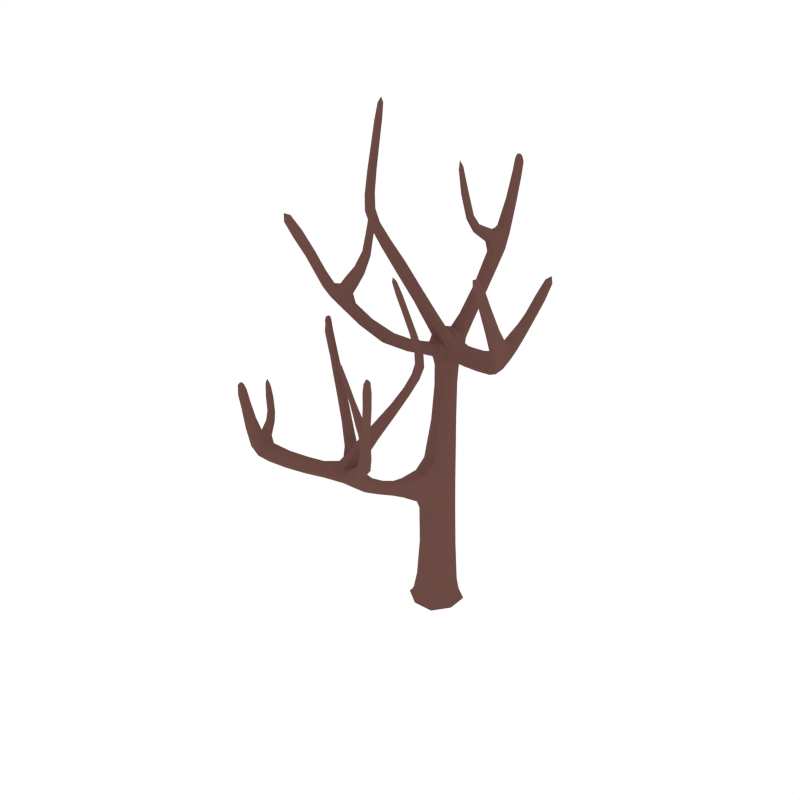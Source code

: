 # Source: CommonTree_Dead_2.blend  (saved by Blender 2.79.0; exported with 4.5.12 LTS)
import bpy
from mathutils import Matrix  # noqa: F401  (used for matrix-valued properties, if any)

bpy.ops.wm.read_factory_settings(use_empty=True)
scene = bpy.context.scene
scene.name = 'Scene'

# ---- collections
col_collection_1 = bpy.data.collections.new('Collection 1'); scene.collection.children.link(col_collection_1)

# ---- materials (node trees are filled in below, after node groups)
mat_wood = bpy.data.materials.new('Wood')
mat_wood.alpha_threshold = 0.0
mat_wood.diffuse_color = (0.1529, 0.07036, 0.05951, 1.0)
mat_wood.roughness = 0.5

# ---- material node trees

# ---- world
world_world = bpy.data.worlds.new('World'); scene.world = world_world
world_world.color = (1.0, 1.0, 1.0)
world_world.use_sun_shadow = False
world_world.sun_shadow_jitter_overblur = 0.0
world_world.cycles.sampling_method = 'NONE'
world_world.cycles.sample_map_resolution = 256

# ---- meshes
me_cube_107 = bpy.data.meshes.new('Cube.107')
me_cube_107.from_pydata([(0.02722, 0.0955, 0.3328), (-0.1035, 0.02625, 0.3314), (-0.03959, -0.1076, 0.3301), (0.09112, -0.03838, 0.3315), (-0.003759, -0.01082, -0.04503), (-0.04461, -0.02676, 1.15), (0.1266, -0.05362, -0.02036), (-0.04656, -0.1412, -0.02039), (-0.1342, 0.03197, -0.02017), (0.03903, 0.1196, -0.02013), (0.04641, 0.142, -0.05404), (-0.1566, 0.03935, -0.05404), (-0.05393, -0.1637, -0.05404), (0.1491, -0.06099, -0.05404), (0.04422, 0.04281, 1.513), (0.003434, 0.1248, 1.181), (0.03455, 0.02928, 1.167), (-0.07573, 0.06875, 1.164), (0.009963, 0.4599, 2.128), (-0.08286, 0.09361, 1.508), (-0.03975, 0.0001777, 1.492), (0.3426, -0.1631, 1.676), (-0.09918, 0.09169, 1.63), (-0.05432, -0.03462, 1.586), (-0.5178, 0.1189, 2.115), (-0.0535, 0.01523, 1.682), (-0.03577, 0.07401, 1.726), (-0.6309, 0.1296, 2.285), (-0.5382, 0.1075, 2.073), (-0.5167, 0.1639, 2.11), (-0.6016, 0.1976, 2.778), (-0.6718, 0.1202, 2.261), (-0.6401, 0.1766, 2.265), (-0.681, 0.1672, 2.24), (-0.5956, 0.1831, 2.905), (-0.634, 0.1945, 2.771), (-0.5944, 0.1626, 2.785), (-0.6269, 0.1595, 2.778), (-0.5371, 0.1525, 2.069), (-0.2579, 0.116, 1.812), (-0.2499, 0.1261, 1.883), (-0.2643, 0.06869, 1.823), (-0.2563, 0.07877, 1.893), (-0.6709, 0.1437, 2.486), (-0.6333, 0.1499, 2.507), (-0.6786, 0.1857, 2.469), (-0.641, 0.192, 2.49), (0.03728, 0.5868, 2.583), (0.07907, 0.4387, 2.128), (0.05273, 0.4717, 2.096), (0.0005936, 0.3111, 2.271), (0.057, 0.5908, 2.618), (0.05603, 0.563, 2.599), (0.06655, 0.6004, 2.57), (0.0853, 0.5766, 2.586), (0.004737, 0.2914, 1.921), (0.02041, 0.3372, 1.861), (0.05085, 0.3025, 1.89), (-0.0257, 0.3261, 1.891), (0.08796, 0.5131, 2.362), (0.06488, 0.542, 2.338), (0.05108, 0.5008, 2.386), (0.02801, 0.5297, 2.361), (-0.06942, 0.1789, 1.676), (0.05085, 0.1313, 1.676), (-0.000723, 0.1834, 1.647), (-0.01784, 0.1268, 1.706), (-0.3677, -0.508, 2.003), (-0.2377, -0.3552, 1.825), (-0.3068, -0.3075, 1.822), (-0.4475, -0.6372, 2.356), (-0.5127, -0.6771, 2.471), (-0.5019, -0.607, 2.355), (-0.4865, -0.6437, 2.338), (-0.4629, -0.6006, 2.372), (-0.09185, -0.1614, 1.66), (-0.1195, -0.1103, 1.685), (-0.1505, -0.1543, 1.631), (-0.1782, -0.1032, 1.656), (-0.2661, -0.3718, 2.126), (-0.2533, -0.3013, 1.838), (-0.3873, -0.512, 2.145), (-0.4171, -0.5652, 2.139), (-0.4293, -0.5235, 2.141), (-0.2428, -0.2899, 2.341), (-0.2911, -0.3614, 1.809), (-0.3218, -0.4951, 2.004), (-0.3791, -0.4613, 2.002), (-0.1105, 0.009822, 1.618), (0.01455, -0.05227, 1.621), (-0.04166, -0.007829, 1.653), (-0.08879, 0.04033, 0.7732), (0.06008, -0.01275, 0.7739), (0.0156, 0.1058, 0.7844), (0.009172, -0.5294, 0.9511), (-0.0171, 0.02682, 1.723), (0.4856, -0.2108, 1.809), (0.3664, -0.06796, 1.732), (0.3695, -0.1086, 1.666), (0.3396, -0.1224, 1.742), (0.6056, -0.4909, 2.251), (0.5447, -0.2023, 1.742), (0.5591, -0.006901, 1.893), (0.5092, -0.252, 1.746), (0.1332, -0.02302, 1.687), (0.1512, -0.01155, 1.618), (0.1568, 0.0341, 1.676), (0.1276, -0.06867, 1.629), (0.5844, -0.5297, 2.337), (0.5785, -0.4615, 2.278), (0.5803, -0.515, 2.245), (0.5532, -0.4856, 2.271), (0.5281, -0.3422, 2.019), (0.5612, -0.3808, 1.977), (0.5617, -0.3066, 2.024), (0.5948, -0.3453, 1.981), (0.6033, 0.06589, 2.051), (0.5185, 0.004033, 1.892), (0.5126, -0.03685, 1.93), (0.5532, -0.04779, 1.931), (0.6259, 0.08044, 2.187), (0.5984, 0.02815, 2.083), (0.5634, 0.03842, 2.082), (0.5682, 0.07617, 2.051), (0.5503, -0.1445, 1.872), (0.4961, -0.1322, 1.866), (0.5017, -0.08422, 1.809), (0.5559, -0.09657, 1.816), (-0.375, -0.5537, 2.143), (-0.2772, -0.3319, 2.105), (-0.3026, -0.384, 2.148), (-0.3137, -0.3442, 2.127), (-0.2336, -0.3054, 2.514), (-0.2359, -0.3178, 2.349), (-0.2664, -0.3015, 2.353), (-0.2595, -0.3295, 2.361), (-0.3517, -0.4078, 2.034), (-0.3386, -0.4564, 2.068), (-0.3057, -0.394, 2.001), (-0.2926, -0.4425, 2.035), (-0.03699, 0.1916, 2.456), (-0.01082, 0.273, 2.232), (0.01638, 0.2855, 2.251), (-0.02661, 0.2986, 2.251), (-0.04311, 0.1747, 2.649), (-0.01427, 0.2058, 2.466), (-0.04773, 0.2161, 2.466), (-0.02502, 0.2304, 2.476), (-0.006184, 0.3905, 2.19), (0.05115, 0.3733, 2.19), (0.01679, 0.3622, 2.156), (0.02818, 0.4017, 2.225), (-0.271, -0.5164, 1.532), (-0.2196, -1.024, 1.258), (0.02222, -0.7073, 1.195), (0.04486, -0.7955, 1.154), (0.1743, -0.5472, 1.641), (0.01132, -0.7731, 1.243), (-0.02993, -0.7426, 1.275), (0.2079, -0.5023, 1.78), (0.1986, -0.5468, 1.616), (0.1589, -0.5188, 1.634), (0.07316, -0.4751, 2.117), (0.241, -0.4935, 1.771), (0.2013, -0.4688, 1.763), (0.2343, -0.46, 1.754), (0.0503, -0.488, 2.207), (0.09556, -0.4655, 2.118), (0.07941, -0.5001, 2.124), (0.1018, -0.4905, 2.125), (0.1833, -0.5184, 1.609), (0.07531, -0.6384, 1.371), (0.05195, -0.6352, 1.426), (0.09262, -0.6661, 1.387), (0.06926, -0.6629, 1.442), (0.1897, -0.4815, 1.927), (0.1605, -0.4911, 1.935), (0.1831, -0.4517, 1.913), (0.1539, -0.4613, 1.921), (-0.418, -0.4503, 1.839), (-0.3064, -0.5544, 1.522), (-0.2955, -0.5236, 1.501), (-0.2411, -0.6099, 1.647), (-0.4381, -0.4551, 1.859), (-0.4243, -0.4723, 1.848), (-0.4383, -0.4518, 1.823), (-0.4445, -0.4739, 1.833), (-0.169, -0.6202, 1.396), (-0.1811, -0.5974, 1.343), (-0.1943, -0.6297, 1.363), (-0.1558, -0.588, 1.375), (-0.382, -0.5128, 1.68), (-0.373, -0.4858, 1.664), (-0.3594, -0.5079, 1.704), (-0.3505, -0.4809, 1.688), (-0.03327, -0.6667, 1.23), (-0.08997, -0.7367, 1.213), (-0.06848, -0.6882, 1.191), (-0.05476, -0.7153, 1.251), (0.3192, -1.0, 1.588), (0.2207, -0.9455, 1.42), (0.2472, -0.8909, 1.426), (0.3462, -1.059, 1.861), (0.3784, -1.062, 1.956), (0.3695, -1.02, 1.867), (0.3758, -1.049, 1.856), (0.3399, -1.03, 1.872), (0.09902, -0.8703, 1.247), (0.09265, -0.8293, 1.271), (0.1386, -0.845, 1.229), (0.1322, -0.804, 1.253), (0.1863, -0.9503, 1.646), (0.2091, -0.9061, 1.43), (0.3057, -0.9973, 1.692), (0.3437, -1.021, 1.696), (0.3363, -0.9897, 1.697), (0.103, -0.9088, 1.787), (0.2587, -0.9303, 1.416), (0.2863, -1.008, 1.58), (0.3103, -0.966, 1.585), (0.059, -0.7531, 1.192), (0.004308, -0.8338, 1.18), (0.01845, -0.7914, 1.218), (-0.02432, -0.7786, 1.273), (-0.3015, -1.083, 1.38), (-0.2613, -0.9659, 1.294), (-0.2529, -0.9978, 1.243), (-0.2281, -0.9921, 1.309), (-0.3053, -1.244, 1.739), (-0.3423, -1.104, 1.332), (-0.4117, -0.9595, 1.418), (-0.304, -1.126, 1.339), (-0.1051, -0.8651, 1.238), (-0.1164, -0.8597, 1.169), (-0.1358, -0.8372, 1.22), (-0.08569, -0.8876, 1.187), (-0.2809, -1.252, 1.804), (-0.2962, -1.213, 1.753), (-0.2813, -1.253, 1.736), (-0.2721, -1.222, 1.75), (-0.2941, -1.154, 1.55), (-0.3044, -1.195, 1.526), (-0.3271, -1.14, 1.55), (-0.3374, -1.181, 1.526), (-0.4647, -0.9035, 1.525), (-0.3877, -0.9407, 1.414), (-0.3722, -0.9607, 1.447), (-0.3962, -0.9796, 1.451), (-0.4859, -0.8827, 1.621), (-0.4508, -0.9228, 1.552), (-0.4303, -0.9059, 1.549), (-0.4443, -0.8866, 1.522), (-0.3652, -1.05, 1.42), (-0.3324, -1.027, 1.412), (-0.3494, -1.005, 1.365), (-0.3822, -1.028, 1.374), (0.3131, -1.028, 1.691), (0.1834, -0.9206, 1.63), (0.2088, -0.9455, 1.669), (0.2059, -0.9158, 1.653), (0.06981, -0.924, 1.909), (0.1068, -0.9292, 1.794), (0.1193, -0.908, 1.8), (0.1232, -0.9284, 1.807), (0.2689, -0.9419, 1.599), (0.2713, -0.978, 1.624), (0.242, -0.949, 1.566), (0.2443, -0.985, 1.592), (-0.2117, -0.6752, 1.793), (-0.2135, -0.6297, 1.624), (-0.2383, -0.6316, 1.632), (-0.2163, -0.608, 1.639), (-0.2387, -0.6861, 1.932), (-0.2325, -0.6743, 1.795), (-0.2155, -0.6558, 1.8), (-0.2363, -0.6549, 1.802), (-0.249, -0.5557, 1.584), (-0.2784, -0.5871, 1.576), (-0.2468, -0.5816, 1.558), (-0.2805, -0.5612, 1.602), (-0.04194, -0.7354, 1.075), (0.0189, -0.7142, 1.073), (-0.04102, -0.6765, 1.11), (0.01982, -0.6553, 1.108), (-0.09812, -0.1347, 0.797), (-0.03996, -0.1432, 0.8983), (-0.03634, -0.1729, 0.6936), (0.02182, -0.1814, 0.7949), (-0.03064, -0.5422, 0.9349), (0.002025, -0.4995, 0.9934), (-0.03779, -0.5123, 0.9772), (0.001114, 0.1362, 1.529), (0.01044, -0.332, 0.8577), (-0.03043, -0.3298, 0.805), (-0.02124, -0.3055, 0.9201), (-0.06212, -0.3034, 0.8674), (0.03421, 0.1049, -0.04728), (0.09241, 0.04601, 0.332), (0.02175, 0.09622, 0.6007), (-0.08078, 0.1415, -0.05404), (-0.1195, 0.02715, -0.04728), (-0.09465, 0.03025, 0.5962), (-0.156, -0.08784, -0.05404), (-0.04173, -0.1265, -0.04728), (-0.03863, -0.1173, 0.5749), (0.07326, -0.1631, -0.05404), (0.1119, -0.04879, -0.04728), (0.07578, -0.02769, 0.5967), (0.1261, 0.05491, -0.02023), (-0.05467, 0.09422, 0.3329), (-0.1037, -0.05787, 0.3299), (0.04119, -0.1066, 0.331), (0.1076, -0.04647, 0.08896), (-0.04148, -0.1226, 0.08855), (-0.1163, 0.0272, 0.08916), (0.03273, 0.1034, 0.08957), (-0.06945, 0.119, -0.02009), (-0.1337, -0.07649, -0.02029), (0.06196, -0.1408, -0.02043), (0.1485, 0.0662, -0.05404), (0.04421, 0.1354, -0.05007), (-0.15, 0.03716, -0.05008), (-0.05174, -0.157, -0.05014), (0.1424, -0.0588, -0.05013), (1.939e-05, 0.1302, 1.396), (-0.07318, 0.08263, 1.379), (-0.04104, -0.002412, 1.367), (0.03215, 0.04514, 1.383), (-0.07988, 0.007723, 1.153), (0.03423, -0.1016, 0.774), (0.03888, 0.09177, 1.178), (-0.04902, 0.102, 0.7817), (-0.0207, 0.08891, 1.701), (-0.1391, 0.09203, 1.693), (-0.04106, 0.01161, 1.657), (0.05431, 0.00931, 1.686), (0.08854, 0.07911, 1.666), (-0.05096, 0.1384, 1.523), (0.05597, -0.04395, 1.618), (-0.08298, 0.03613, 1.494), (-0.1296, 0.03538, 1.726), (-0.1135, 0.09419, 1.775), (-0.1108, 0.04485, 1.793), (-0.0305, 0.009189, 1.701), (-0.01747, 0.05335, 1.735), (-0.6919, 0.1789, 2.328), (-0.6835, 0.1331, 2.348), (-0.6515, 0.1867, 2.353), (-0.6431, 0.1409, 2.372), (-0.6475, 0.1132, 2.279), (-0.2513, 0.1056, 1.906), (-0.6882, 0.1413, 2.244), (-0.2522, 0.1322, 1.844), (-0.6148, 0.1938, 2.871), (-0.6094, 0.1686, 2.874), (-0.591, 0.1954, 2.872), (-0.5857, 0.1702, 2.876), (-0.5907, 0.1813, 2.783), (-0.6605, 0.1992, 2.476), (-0.6854, 0.1633, 2.472), (-0.6081, 0.152, 2.784), (-0.5277, 0.1014, 2.096), (-0.6269, 0.1554, 2.28), (-0.5433, 0.1276, 2.06), (-0.6612, 0.1837, 2.248), (-0.6335, 0.1565, 2.167), (-0.5981, 0.1671, 2.194), (-0.6265, 0.1101, 2.183), (-0.5911, 0.1207, 2.211), (-0.5128, 0.1447, 2.122), (-0.526, 0.1689, 2.089), (-0.2618, 0.06125, 1.86), (-0.2632, 0.09048, 1.8), (-0.4068, 0.143, 1.949), (-0.3995, 0.1544, 2.008), (-0.4148, 0.09833, 1.947), (-0.4075, 0.1097, 2.006), (-0.629, 0.1726, 2.503), (-0.6188, 0.2044, 2.772), (-0.6394, 0.1766, 2.773), (-0.6489, 0.1362, 2.501), (-0.6475, 0.1524, 2.641), (-0.6132, 0.1571, 2.655), (-0.6548, 0.1901, 2.629), (-0.6205, 0.1948, 2.643), (0.04297, 0.1001, 1.527), (-0.08383, 0.1399, 1.653), (0.0137, -0.001757, 1.498), (-0.1099, 0.0448, 1.615), (-0.04331, -0.01267, 1.554), (-0.09483, 0.0979, 1.581), (0.08062, 0.0235, 1.583), (0.00233, 0.1512, 1.606), (0.04083, 0.4492, 2.254), (0.08422, 0.4677, 2.209), (0.01742, 0.4878, 2.208), (0.05877, 0.4999, 2.179), (0.0232, 0.4746, 2.104), (-0.05948, 0.1508, 1.698), (0.06642, 0.4118, 2.159), (0.04355, 0.1575, 1.655), (0.05422, 0.5744, 2.619), (0.07537, 0.5851, 2.611), (0.04077, 0.592, 2.609), (0.06191, 0.6027, 2.6), (0.04651, 0.5998, 2.573), (0.03157, 0.5117, 2.379), (0.07405, 0.5001, 2.38), (0.08396, 0.5917, 2.575), (-0.01166, 0.341, 1.868), (0.003381, 0.4308, 2.159), (0.034, 0.2889, 1.913), (0.07816, 0.4575, 2.104), (0.02066, 0.3667, 2.077), (0.04165, 0.4273, 2.015), (0.0691, 0.3942, 2.047), (-0.0019, 0.416, 2.046), (0.03943, 0.5435, 2.343), (0.04005, 0.5714, 2.594), (0.07464, 0.5641, 2.596), (0.08689, 0.5302, 2.344), (0.08882, 0.5557, 2.513), (0.06838, 0.5811, 2.494), (0.05684, 0.5431, 2.531), (0.0364, 0.5684, 2.511), (-0.0206, 0.3054, 1.914), (0.04857, 0.3219, 1.868), (-0.04928, 0.1951, 1.653), (0.02809, 0.117, 1.698), (-0.05151, 0.2329, 1.741), (0.03966, 0.202, 1.74), (0.001968, 0.2422, 1.712), (-0.01382, 0.1927, 1.769), (-0.3566, -0.4819, 2.073), (-0.3997, -0.4936, 2.058), (-0.3887, -0.5386, 2.06), (-0.3443, -0.5249, 2.059), (-0.3062, -0.4668, 2.012), (-0.2835, -0.291, 1.834), (-0.4947, -0.6478, 2.458), (-0.5238, -0.652, 2.441), (-0.5118, -0.679, 2.426), (-0.4827, -0.6748, 2.442), (-0.4631, -0.6497, 2.343), (-0.3417, -0.5134, 2.004), (-0.4863, -0.5947, 2.368), (-0.3851, -0.4877, 2.002), (-0.1562, -0.09524, 1.676), (-0.3128, -0.3359, 1.811), (-0.2601, -0.3718, 1.814), (-0.09064, -0.1364, 1.68), (-0.1684, -0.252, 1.715), (-0.1884, -0.1956, 1.736), (-0.2264, -0.2526, 1.69), (-0.2464, -0.1963, 1.711), (-0.3635, -0.4332, 2.01), (-0.4455, -0.6173, 2.368), (-0.2326, -0.3266, 1.836), (-0.504, -0.6269, 2.342), (-0.4248, -0.5504, 2.255), (-0.4504, -0.5971, 2.234), (-0.4646, -0.5587, 2.244), (-0.4106, -0.5888, 2.245), (-0.3708, -0.5299, 2.145), (-0.4338, -0.547, 2.139), (-0.3928, -0.5701, 2.14), (-0.4113, -0.5075, 2.144), (-0.3399, -0.4551, 1.932), (-0.2916, -0.445, 1.939), (-0.3531, -0.4061, 1.936), (-0.2979, -0.3824, 1.943), (-0.1786, -0.1257, 1.637), (-0.1147, -0.1718, 1.639), (-0.1252, -0.03295, 1.633), (-0.08573, -0.07778, 1.606), (-0.06469, -0.04713, 1.664), (-0.02521, -0.09197, 1.637), (-0.09973, -0.006304, 1.594), (-0.005735, -0.05624, 1.596), (-0.09005, 0.01042, 1.643), (0.003573, -0.03278, 1.647), (-0.1048, -0.04873, 0.7734), (0.002659, -0.02335, 1.155), (0.06525, 0.06354, 0.7817), (-0.04402, 0.1199, 1.176), (-0.08333, 0.05399, 0.9376), (0.04575, 0.00629, 0.9388), (0.009311, 0.1175, 0.9544), (-0.0458, -0.07347, 0.9559), (0.438, -0.1744, 1.777), (0.4633, -0.1023, 1.769), (0.4485, -0.2119, 1.708), (0.4786, -0.1591, 1.7), (0.3546, -0.1556, 1.653), (0.1273, -0.04863, 1.662), (0.3501, -0.09461, 1.751), (0.1628, 0.03705, 1.646), (0.5073, -0.258, 1.877), (0.5528, -0.2096, 1.896), (0.5413, -0.3021, 1.823), (0.5795, -0.2578, 1.826), (0.4901, -0.2363, 1.781), (0.4896, -0.1759, 1.836), (0.552, -0.1457, 1.779), (0.5313, -0.2449, 1.725), (0.1351, -0.06302, 1.607), (0.3366, -0.1468, 1.714), (0.1435, 0.005461, 1.694), (0.3769, -0.0651, 1.698), (0.2261, -0.06774, 1.71), (0.2496, -0.05728, 1.639), (0.251, -0.01212, 1.7), (0.2247, -0.1129, 1.65), (0.5635, -0.517, 2.324), (0.5824, -0.4994, 2.33), (0.584, -0.5392, 2.306), (0.6029, -0.5217, 2.311), (0.5996, -0.4657, 2.268), (0.5848, -0.3787, 1.966), (0.5579, -0.4706, 2.279), (0.5377, -0.3644, 2.0), (0.5881, -0.3111, 2.006), (0.5985, -0.5147, 2.239), (0.5351, -0.3208, 2.029), (0.5617, -0.5019, 2.259), (0.5445, -0.4294, 2.172), (0.5729, -0.4609, 2.14), (0.5719, -0.4018, 2.177), (0.6003, -0.4333, 2.145), (0.5348, 0.044, 1.952), (0.5656, -0.004987, 1.985), (0.5297, 0.005565, 1.984), (0.5707, 0.03345, 1.952), (0.5362, 0.01198, 1.879), (0.572, -0.1266, 1.85), (0.5095, -0.01687, 1.914), (0.5272, -0.04935, 1.937), (0.6037, 0.09137, 2.144), (0.6269, 0.05537, 2.169), (0.6, 0.06296, 2.168), (0.6306, 0.08378, 2.145), (0.5834, 0.08361, 2.041), (0.6132, 0.04131, 2.07), (0.5761, 0.02699, 2.088), (0.5606, 0.05672, 2.069), (0.5249, -0.07545, 1.794), (0.5704, -0.03327, 1.916), (0.4906, -0.1081, 1.84), (0.5165, -0.1474, 1.879), (0.5514, -0.09579, 1.901), (0.504, -0.08429, 1.898), (0.5105, -0.03996, 1.851), (0.5578, -0.05147, 1.854), (-0.2796, -0.3458, 2.228), (-0.2515, -0.3341, 2.212), (-0.2878, -0.3136, 2.214), (-0.2596, -0.302, 2.198), (-0.2619, -0.3495, 2.11), (-0.3129, -0.4607, 2.059), (-0.2988, -0.3273, 2.111), (-0.3562, -0.4364, 2.059), (-0.2437, -0.3208, 2.479), (-0.2273, -0.3119, 2.472), (-0.2487, -0.301, 2.475), (-0.2323, -0.2921, 2.468), (-0.2568, -0.2881, 2.345), (-0.2329, -0.3015, 2.342), (-0.2465, -0.33, 2.357), (-0.2684, -0.319, 2.36), (-0.2872, -0.4155, 2.01), (-0.2821, -0.3871, 2.142), (-0.3325, -0.388, 2.009), (-0.3167, -0.3679, 2.143), (-0.3374, -0.3799, 2.073), (-0.3238, -0.4267, 2.101), (-0.2933, -0.3668, 2.045), (-0.2797, -0.4136, 2.073), (-0.01267, 0.2684, 2.335), (-0.0003739, 0.2438, 2.321), (-0.03658, 0.2549, 2.321), (-0.02428, 0.2303, 2.306), (-0.01659, 0.3111, 2.266), (0.04819, 0.3903, 2.216), (0.007092, 0.2728, 2.237), (-0.003352, 0.3736, 2.164), (-0.03548, 0.1986, 2.609), (-0.02772, 0.1799, 2.603), (-0.05245, 0.1876, 2.603), (-0.04468, 0.169, 2.597), (-0.02254, 0.1924, 2.458), (-0.04845, 0.2004, 2.458), (-0.01438, 0.2217, 2.473), (-0.03865, 0.2293, 2.473), (0.005318, 0.4032, 2.216), (0.01493, 0.3015, 2.266), (0.03978, 0.3607, 2.164), (-0.02588, 0.2828, 2.237), (-0.01682, 0.3446, 2.221), (0.03417, 0.3293, 2.221), (0.003002, 0.3177, 2.194), (0.01435, 0.3562, 2.247), (-0.03853, -0.7383, 1.249), (0.03475, -0.6946, 1.257), (0.0108, -0.7795, 1.219), (-0.05671, -0.8149, 1.234), (-0.09569, -0.7831, 1.205), (-0.03048, -0.8421, 1.172), (0.04136, -0.7341, 1.29), (0.0005224, -0.7029, 1.324), (0.01127, -0.735, 1.345), (-0.005015, -0.7849, 1.257), (-0.03612, -0.7619, 1.281), (0.2204, -0.4497, 1.817), (0.2272, -0.4822, 1.833), (0.1882, -0.4593, 1.826), (0.195, -0.4918, 1.843), (0.225, -0.5068, 1.78), (0.05454, -0.6478, 1.447), (0.247, -0.474, 1.76), (0.05953, -0.6303, 1.394), (0.06492, -0.474, 2.185), (0.06972, -0.492, 2.189), (0.04947, -0.4814, 2.182), (0.05426, -0.4994, 2.186), (0.07108, -0.4895, 2.12), (0.1661, -0.4496, 1.914), (0.1945, -0.4637, 1.918), (0.09177, -0.502, 2.126), (0.1899, -0.5547, 1.631), (0.1975, -0.4872, 1.774), (0.1974, -0.532, 1.606), (0.2151, -0.4565, 1.754), (0.2228, -0.4828, 1.694), (0.192, -0.4889, 1.707), (0.2313, -0.5151, 1.709), (0.2006, -0.5212, 1.721), (0.1609, -0.5326, 1.643), (0.1669, -0.512, 1.62), (0.0855, -0.6719, 1.418), (0.08957, -0.6526, 1.365), (0.1296, -0.5694, 1.5), (0.1097, -0.5653, 1.541), (0.15, -0.595, 1.505), (0.1301, -0.5909, 1.546), (0.1507, -0.4781, 1.93), (0.0824, -0.4646, 2.116), (0.1047, -0.4751, 2.121), (0.1759, -0.4943, 1.935), (0.143, -0.4861, 2.032), (0.1175, -0.4955, 2.036), (0.1368, -0.4592, 2.021), (0.1113, -0.4686, 2.025), (-0.006144, -0.6858, 1.212), (0.04591, -0.7302, 1.186), (0.02805, -0.7658, 1.123), (0.02237, -0.6898, 1.156), (-0.06462, -0.7961, 1.132), (-0.05266, -0.6992, 1.159), (-0.3104, -0.5356, 1.617), (-0.3349, -0.5386, 1.576), (-0.3005, -0.5021, 1.585), (-0.3247, -0.5086, 1.556), (-0.2798, -0.5114, 1.511), (-0.03568, -0.6862, 1.25), (-0.2953, -0.5675, 1.548), (-0.0885, -0.7184, 1.192), (-0.4309, -0.4647, 1.862), (-0.446, -0.4652, 1.851), (-0.4267, -0.4485, 1.855), (-0.4419, -0.4491, 1.845), (-0.4262, -0.4452, 1.829), (-0.3499, -0.4939, 1.702), (-0.3723, -0.5164, 1.696), (-0.4468, -0.4636, 1.824), (-0.1645, -0.5838, 1.354), (-0.2629, -0.533, 1.558), (-0.1843, -0.6322, 1.385), (-0.3078, -0.5417, 1.504), (-0.2355, -0.5793, 1.501), (-0.2571, -0.5476, 1.447), (-0.2688, -0.5786, 1.468), (-0.2326, -0.5396, 1.478), (-0.3589, -0.4759, 1.672), (-0.4165, -0.4613, 1.847), (-0.4356, -0.4782, 1.843), (-0.3837, -0.5012, 1.666), (-0.4258, -0.4876, 1.783), (-0.4183, -0.4639, 1.771), (-0.405, -0.4846, 1.801), (-0.3975, -0.4609, 1.789), (-0.1567, -0.6026, 1.393), (-0.1947, -0.6167, 1.345), (-0.04503, -0.6647, 1.205), (-0.07726, -0.7376, 1.238), (-0.07715, -0.6381, 1.275), (-0.1218, -0.6887, 1.26), (-0.1056, -0.6515, 1.24), (-0.09334, -0.6753, 1.295), (0.2901, -0.988, 1.633), (0.3236, -0.9801, 1.631), (0.332, -1.013, 1.634), (0.3, -1.02, 1.625), (0.2655, -0.9955, 1.58), (0.225, -0.8888, 1.43), (0.3596, -1.05, 1.942), (0.382, -1.042, 1.936), (0.3869, -1.063, 1.925), (0.3645, -1.071, 1.931), (0.3626, -1.061, 1.855), (0.3048, -1.013, 1.584), (0.3531, -1.018, 1.872), (0.3231, -0.9808, 1.588), (0.1117, -0.8069, 1.268), (0.2628, -0.9066, 1.42), (0.2423, -0.948, 1.416), (0.08506, -0.8556, 1.264), (0.1645, -0.9022, 1.315), (0.153, -0.8601, 1.332), (0.2052, -0.8818, 1.302), (0.1937, -0.8397, 1.32), (0.2894, -0.9537, 1.586), (0.3357, -1.047, 1.868), (0.2057, -0.9294, 1.426), (0.38, -1.032, 1.86), (0.3213, -1.01, 1.779), (0.3572, -1.03, 1.772), (0.3509, -1.001, 1.778), (0.3277, -1.039, 1.772), (0.3018, -1.015, 1.69), (0.3477, -1.003, 1.698), (0.3302, -1.032, 1.694), (0.3192, -0.9859, 1.695), (0.2974, -0.975, 1.526), (0.2628, -0.9857, 1.523), (0.2878, -0.9391, 1.528), (0.2444, -0.9436, 1.522), (0.1444, -0.8176, 1.237), (0.1213, -0.8685, 1.231), (0.0812, -0.7773, 1.214), (0.07862, -0.8172, 1.184), (0.04286, -0.8083, 1.236), (0.04027, -0.8482, 1.206), (0.06133, -0.7639, 1.167), (0.02179, -0.826, 1.157), (0.043, -0.7624, 1.214), (0.0004962, -0.8214, 1.205), (-0.2797, -1.05, 1.349), (-0.3175, -1.011, 1.335), (-0.275, -1.085, 1.301), (-0.3103, -1.061, 1.289), (-0.2306, -1.024, 1.237), (-0.0915, -0.879, 1.218), (-0.2433, -0.9757, 1.313), (-0.1375, -0.8371, 1.191), (-0.3031, -1.112, 1.436), (-0.348, -1.091, 1.446), (-0.3121, -1.158, 1.404), (-0.3507, -1.139, 1.402), (-0.2966, -1.105, 1.363), (-0.3148, -1.058, 1.395), (-0.3646, -1.064, 1.352), (-0.3204, -1.13, 1.324), (-0.0924, -0.8836, 1.165), (-0.219, -1.01, 1.289), (-0.1215, -0.8498, 1.241), (-0.2689, -0.9706, 1.266), (-0.164, -0.9253, 1.269), (-0.1836, -0.9268, 1.201), (-0.1958, -0.8983, 1.252), (-0.1519, -0.9538, 1.218), (-0.2704, -1.239, 1.793), (-0.2883, -1.232, 1.795), (-0.2774, -1.262, 1.783), (-0.2953, -1.255, 1.786), (-0.3089, -1.223, 1.747), (-0.3207, -1.202, 1.519), (-0.2797, -1.213, 1.754), (-0.2938, -1.174, 1.539), (-0.3433, -1.153, 1.539), (-0.2934, -1.259, 1.733), (-0.3053, -1.141, 1.555), (-0.2728, -1.237, 1.744), (-0.2815, -1.196, 1.671), (-0.2908, -1.229, 1.653), (-0.308, -1.185, 1.672), (-0.3173, -1.219, 1.655), (-0.4111, -0.9112, 1.453), (-0.4178, -0.948, 1.484), (-0.3968, -0.9307, 1.481), (-0.4321, -0.9285, 1.456), (-0.4017, -0.9422, 1.405), (-0.3846, -1.048, 1.403), (-0.3759, -0.9488, 1.432), (-0.3785, -0.9723, 1.454), (-0.4737, -0.8746, 1.588), (-0.4789, -0.9018, 1.611), (-0.4632, -0.889, 1.609), (-0.4895, -0.8873, 1.591), (-0.4565, -0.8875, 1.514), (-0.4644, -0.9202, 1.541), (-0.4356, -0.9164, 1.555), (-0.4337, -0.8948, 1.537), (-0.3674, -1.008, 1.354), (-0.4118, -0.9771, 1.438), (-0.3354, -1.013, 1.39), (-0.3418, -1.041, 1.424), (-0.3805, -1.015, 1.435), (-0.3522, -0.9936, 1.429), (-0.3689, -0.9726, 1.39), (-0.3973, -0.9936, 1.396), (0.1664, -0.9301, 1.718), (0.148, -0.9325, 1.701), (0.1629, -0.9065, 1.707), (0.1446, -0.9088, 1.69), (0.1792, -0.9374, 1.632), (0.2584, -0.9898, 1.614), (0.194, -0.9101, 1.637), (0.2768, -0.9589, 1.619), (0.08802, -0.9298, 1.887), (0.07621, -0.9299, 1.879), (0.08505, -0.9154, 1.884), (0.07324, -0.9155, 1.875), (0.1103, -0.9027, 1.792), (0.1008, -0.9197, 1.787), (0.116, -0.9333, 1.802), (0.1253, -0.9186, 1.807), (0.2364, -0.9694, 1.571), (0.1984, -0.9546, 1.661), (0.2549, -0.9358, 1.576), (0.2129, -0.9301, 1.666), (0.243, -0.9297, 1.622), (0.2455, -0.9647, 1.643), (0.2168, -0.9366, 1.593), (0.2192, -0.9716, 1.614), (-0.2303, -0.6332, 1.697), (-0.2267, -0.6532, 1.687), (-0.2082, -0.6332, 1.693), (-0.2046, -0.6532, 1.683), (-0.2296, -0.6037, 1.646), (-0.2873, -0.5755, 1.593), (-0.2254, -0.6363, 1.625), (-0.24, -0.5673, 1.567), (-0.2441, -0.6731, 1.901), (-0.2413, -0.6877, 1.897), (-0.2287, -0.674, 1.901), (-0.226, -0.6886, 1.896), (-0.2213, -0.6798, 1.793), (-0.2081, -0.6655, 1.796), (-0.2394, -0.6641, 1.799), (-0.227, -0.6507, 1.803), (-0.2653, -0.552, 1.599), (-0.2457, -0.621, 1.642), (-0.2621, -0.5908, 1.561), (-0.2085, -0.6182, 1.629), (-0.2324, -0.5817, 1.611), (-0.2585, -0.6096, 1.604), (-0.2303, -0.6056, 1.592), (-0.2606, -0.5856, 1.624), (0.01381, -0.6367, 1.013), (0.01343, -0.5948, 1.053), (-0.03504, -0.6575, 1.007), (-0.03543, -0.6156, 1.048), (-0.01129, -0.7396, 1.065), (-0.05715, -0.7112, 1.093), (0.03411, -0.6793, 1.09), (-0.009906, -0.6512, 1.118), (0.00728, -0.419, 0.8967), (-0.02901, -0.4222, 0.8653), (-0.01074, -0.3946, 0.9438), (-0.08018, -0.1298, 0.8739), (-0.05898, -0.3158, 0.8234), (0.001166, -0.164, 0.8716), (-0.007625, -0.5435, 0.9319), (0.0004086, -0.3378, 0.8154), (0.01423, -0.5111, 0.9769), (-0.01835, -0.4986, 0.9953), (-0.04549, -0.5303, 0.9525), (-0.04703, -0.3978, 0.9124), (-0.04712, -0.2981, 0.909), (-0.08608, -0.1512, 0.7196), (0.002335, -0.319, 0.9024), (0.01248, -0.1871, 0.7188), (0.01613, -0.2567, 0.8263), (-0.03339, -0.2513, 0.7493), (-0.0306, -0.2244, 0.9092), (-0.08012, -0.219, 0.8322), (0.1097, 0.04655, -0.04903), (0.07892, 0.05105, 0.5991), (-0.06113, 0.1026, -0.04903), (-0.05101, 0.09391, 0.6001), (0.05361, -0.1242, -0.04903), (0.0333, -0.1152, 0.6184), (-0.1172, -0.06819, -0.04903), (-0.1024, -0.06744, 0.6162), (0.1075, 0.04757, 0.08924), (-0.06062, 0.1027, 0.08965), (-0.1161, -0.06669, 0.08863), (0.05165, -0.1221, 0.08873), (-0.07742, 0.1348, -0.05006), (-0.1494, -0.08447, -0.05011), (0.0699, -0.1565, -0.05015), (0.1419, 0.06285, -0.0501), (0.0336, 0.09986, 1.394), (-0.04383, 0.1274, 1.391), (-0.0762, 0.02853, 1.369), (0.004373, -0.0002045, 1.372), (0.05376, 0.05163, 1.691), (-0.09919, 0.1125, 1.704), (-0.1175, 0.04897, 1.666), (0.03434, -0.01349, 1.654), (-0.1191, 0.02748, 1.763), (-0.1078, 0.0722, 1.803), (-0.6723, 0.1943, 2.336), (-0.6992, 0.154, 2.332), (-0.6597, 0.1256, 2.366), (-0.6386, 0.1658, 2.368), (-0.6075, 0.1999, 2.846), (-0.622, 0.1798, 2.846), (-0.5995, 0.162, 2.852), (-0.5864, 0.1827, 2.851), (-0.6057, 0.1037, 2.202), (-0.5871, 0.1466, 2.209), (-0.6403, 0.1307, 2.167), (-0.6162, 0.1733, 2.177), (-0.4016, 0.1357, 2.021), (-0.4012, 0.1591, 1.98), (-0.4132, 0.09205, 1.977), (-0.4126, 0.1186, 1.933), (-0.6092, 0.1774, 2.652), (-0.6385, 0.2016, 2.633), (-0.6607, 0.1704, 2.631), (-0.6276, 0.145, 2.651), (0.07822, 0.09945, 1.62), (-0.06478, 0.1601, 1.611), (0.04035, -0.03515, 1.574), (-0.1018, 0.02984, 1.568), (0.0676, 0.4411, 2.225), (0.01564, 0.4566, 2.224), (0.08335, 0.4863, 2.187), (0.03021, 0.5024, 2.186), (0.06874, 0.5738, 2.611), (0.04332, 0.5789, 2.61), (0.07512, 0.5945, 2.597), (0.04844, 0.6, 2.595), (0.01154, 0.4306, 2.023), (-0.0006994, 0.396, 2.093), (0.05357, 0.3797, 2.093), (0.06774, 0.413, 2.023), (0.04637, 0.5813, 2.498), (0.03954, 0.5523, 2.525), (0.07704, 0.5433, 2.527), (0.0875, 0.5713, 2.499), (-0.04469, 0.2097, 1.763), (0.03553, 0.2237, 1.719), (-0.03554, 0.2483, 1.719), (0.021, 0.188, 1.762), (-0.3312, -0.4937, 2.056), (-0.3774, -0.4678, 2.055), (-0.4055, -0.5194, 2.059), (-0.3636, -0.5432, 2.06), (-0.4742, -0.6494, 2.43), (-0.5046, -0.6326, 2.43), (-0.5174, -0.656, 2.408), (-0.4871, -0.6729, 2.409), (-0.222, -0.1822, 1.729), (-0.2513, -0.2243, 1.694), (-0.192, -0.2667, 1.697), (-0.1642, -0.2233, 1.731), (-0.4269, -0.6026, 2.237), (-0.4078, -0.5674, 2.253), (-0.4482, -0.5451, 2.252), (-0.4676, -0.5799, 2.236), (-0.3121, -0.4624, 1.935), (-0.3588, -0.433, 1.932), (-0.3353, -0.3888, 1.955), (-0.2848, -0.4204, 1.957), (-0.1198, -0.04983, 1.613), (-0.04642, -0.09808, 1.613), (-0.1056, -0.03082, 1.655), (-0.029, -0.0711, 1.659), (-0.09343, -0.03666, 0.915), (0.009633, -0.07913, 0.9146), (0.05177, 0.07871, 0.951), (-0.0472, 0.1126, 0.9497), (0.4374, -0.1983, 1.747), (0.4579, -0.1415, 1.799), (0.4953, -0.1067, 1.74), (0.4645, -0.2029, 1.685), (0.5163, -0.284, 1.853), (0.5136, -0.2153, 1.884), (0.5803, -0.1964, 1.85), (0.5673, -0.298, 1.808), (0.2341, -0.1074, 1.627), (0.2218, -0.09318, 1.685), (0.2362, -0.03969, 1.718), (0.2592, -0.009747, 1.669), (0.5687, -0.5224, 2.3), (0.5665, -0.4968, 2.317), (0.5968, -0.4961, 2.308), (0.5968, -0.5297, 2.288), (0.5943, -0.4058, 2.164), (0.5924, -0.4599, 2.132), (0.5498, -0.4127, 2.18), (0.5532, -0.4471, 2.157), (0.5504, 0.05157, 1.941), (0.5269, 0.02418, 1.971), (0.5807, 0.008353, 1.971), (0.5427, -0.00608, 1.99), (0.6082, 0.09028, 2.115), (0.5888, 0.07213, 2.134), (0.6283, 0.06082, 2.135), (0.6027, 0.04825, 2.15), (0.531, -0.03156, 1.837), (0.5712, -0.07958, 1.882), (0.5002, -0.06233, 1.878), (0.5213, -0.09804, 1.908), (-0.2641, -0.3473, 2.223), (-0.2901, -0.3334, 2.225), (-0.2479, -0.3159, 2.201), (-0.2764, -0.299, 2.203), (-0.2379, -0.322, 2.445), (-0.2538, -0.3141, 2.448), (-0.2286, -0.301, 2.436), (-0.2454, -0.292, 2.438), (-0.275, -0.3877, 2.052), (-0.2989, -0.431, 2.094), (-0.3192, -0.3609, 2.052), (-0.3411, -0.4073, 2.095), (-0.001082, 0.2597, 2.331), (-0.02716, 0.2677, 2.331), (-0.008716, 0.2307, 2.31), (-0.03695, 0.2394, 2.31), (-0.02532, 0.1989, 2.572), (-0.04338, 0.2045, 2.572), (-0.03171, 0.177, 2.563), (-0.0505, 0.1828, 2.563), (-0.006066, 0.3571, 2.24), (0.03193, 0.3457, 2.24), (0.02367, 0.3167, 2.201), (-0.01482, 0.3283, 2.201), (-0.07003, -0.7878, 1.233), (0.0009501, -0.6963, 1.262), (0.04225, -0.7292, 1.234), (-0.02791, -0.8209, 1.207), (0.0291, -0.7429, 1.322), (-0.001726, -0.7188, 1.349), (0.2015, -0.4469, 1.817), (0.2329, -0.4631, 1.822), (0.2118, -0.4957, 1.842), (0.1846, -0.4774, 1.837), (0.06313, -0.4723, 2.166), (0.07885, -0.4801, 2.17), (0.07017, -0.4995, 2.172), (0.05515, -0.4909, 2.167), (0.2171, -0.5268, 1.719), (0.1896, -0.506, 1.717), (0.2357, -0.4969, 1.698), (0.2043, -0.4783, 1.697), (0.1147, -0.5766, 1.553), (0.1147, -0.5614, 1.52), (0.1454, -0.5999, 1.527), (0.1446, -0.5827, 1.491), (0.1086, -0.4839, 2.031), (0.1219, -0.4578, 2.021), (0.1468, -0.4698, 2.026), (0.1313, -0.498, 2.036), (-0.08501, -0.7613, 1.16), (-0.01618, -0.674, 1.174), (-0.01815, -0.8176, 1.129), (0.04865, -0.7271, 1.143), (-0.3185, -0.55, 1.592), (-0.2917, -0.5216, 1.599), (-0.3366, -0.5261, 1.559), (-0.3093, -0.497, 1.566), (-0.4381, -0.4701, 1.854), (-0.424, -0.4578, 1.857), (-0.4465, -0.459, 1.841), (-0.4316, -0.446, 1.844), (-0.2412, -0.535, 1.458), (-0.2355, -0.5532, 1.513), (-0.2634, -0.5827, 1.505), (-0.2698, -0.566, 1.45), (-0.4055, -0.456, 1.777), (-0.3965, -0.4725, 1.8), (-0.4168, -0.4915, 1.795), (-0.4277, -0.477, 1.772), (-0.0787, -0.6541, 1.294), (-0.1214, -0.6741, 1.241), (-0.08675, -0.6348, 1.253), (-0.111, -0.6906, 1.283), (0.2817, -1.004, 1.618), (0.3014, -0.9715, 1.623), (0.3358, -0.9945, 1.634), (0.318, -1.025, 1.63), (0.3527, -1.058, 1.919), (0.3657, -1.036, 1.923), (0.3858, -1.046, 1.911), (0.3728, -1.068, 1.908), (0.1704, -0.8396, 1.33), (0.2097, -0.8553, 1.308), (0.1876, -0.9028, 1.304), (0.1487, -0.886, 1.326), (0.3441, -1.042, 1.77), (0.3171, -1.027, 1.776), (0.3345, -0.9981, 1.78), (0.3615, -1.013, 1.775), (0.2823, -0.9894, 1.524), (0.3014, -0.9542, 1.528), (0.2672, -0.9346, 1.538), (0.2467, -0.9727, 1.533), (0.08798, -0.7887, 1.194), (0.06031, -0.8434, 1.186), (0.06419, -0.7836, 1.232), (0.03047, -0.8352, 1.227), (-0.2719, -1.069, 1.329), (-0.3031, -1.031, 1.362), (-0.3373, -1.027, 1.315), (-0.288, -1.087, 1.282), (-0.3011, -1.135, 1.422), (-0.3199, -1.084, 1.436), (-0.3697, -1.096, 1.412), (-0.3305, -1.165, 1.393), (-0.1611, -0.9519, 1.196), (-0.1536, -0.9418, 1.249), (-0.1793, -0.9092, 1.272), (-0.2012, -0.9012, 1.224), (-0.272, -1.247, 1.776), (-0.2783, -1.228, 1.785), (-0.2986, -1.237, 1.78), (-0.2885, -1.262, 1.77), (-0.3216, -1.196, 1.665), (-0.304, -1.235, 1.649), (-0.29, -1.186, 1.675), (-0.2819, -1.212, 1.663), (-0.4237, -0.9122, 1.445), (-0.4003, -0.9194, 1.469), (-0.4317, -0.9454, 1.473), (-0.4022, -0.9414, 1.487), (-0.476, -0.8805, 1.567), (-0.458, -0.8843, 1.583), (-0.4811, -0.9031, 1.586), (-0.4604, -0.9019, 1.598), (-0.3849, -0.9749, 1.38), (-0.3983, -1.012, 1.42), (-0.3558, -0.9808, 1.412), (-0.3598, -1.006, 1.439), (0.1582, -0.9365, 1.712), (0.1691, -0.9184, 1.717), (0.1416, -0.9219, 1.691), (0.1529, -0.9011, 1.696), (0.09124, -0.9323, 1.863), (0.0979, -0.9217, 1.866), (0.08013, -0.922, 1.852), (0.0869, -0.9104, 1.856), (0.2114, -0.9564, 1.596), (0.233, -0.9762, 1.634), (0.2293, -0.9237, 1.602), (0.2508, -0.9461, 1.639), (-0.2337, -0.6429, 1.694), (-0.2204, -0.6286, 1.698), (-0.215, -0.6584, 1.682), (-0.2006, -0.6429, 1.687), (-0.2435, -0.676, 1.873), (-0.2343, -0.6661, 1.876), (-0.2302, -0.6877, 1.869), (-0.2206, -0.6773, 1.872), (-0.247, -0.5777, 1.622), (-0.2665, -0.5985, 1.617), (-0.244, -0.6136, 1.593), (-0.2242, -0.5926, 1.598), (-0.04843, -0.6416, 1.026), (-0.01012, -0.5949, 1.06), (-0.009539, -0.6578, 0.9994), (0.02486, -0.6104, 1.035), (-0.04883, -0.4106, 0.8816), (-0.004619, -0.4269, 0.8687), (-0.03166, -0.3903, 0.9394), (0.005601, -0.4058, 0.9287), (-0.06365, -0.214, 0.8914), (-0.07253, -0.2335, 0.7715), (0.00175, -0.2415, 0.887), (0.006447, -0.2624, 0.7671)], [], [(0, 297, 894, 315), (0, 315, 895, 309), (0, 309, 889, 298), (0, 298, 887, 297), (1, 309, 895, 314), (1, 314, 896, 310), (1, 310, 893, 301), (1, 301, 889, 309), (2, 310, 896, 313), (2, 313, 897, 311), (2, 311, 891, 304), (2, 304, 893, 310), (3, 311, 897, 312), (3, 312, 894, 297), (3, 297, 887, 307), (3, 307, 891, 311), (4, 300, 888, 296), (4, 296, 886, 306), (4, 306, 890, 303), (4, 303, 892, 300), (5, 488, 981, 482), (5, 482, 905, 326), (5, 326, 904, 328), (5, 328, 980, 488), (6, 318, 900, 323), (6, 323, 901, 308), (6, 308, 894, 312), (6, 312, 897, 318), (7, 317, 899, 322), (7, 322, 900, 318), (7, 318, 897, 313), (7, 313, 896, 317), (8, 316, 898, 321), (8, 321, 899, 317), (8, 317, 896, 314), (8, 314, 895, 316), (9, 308, 901, 320), (9, 320, 898, 316), (9, 316, 895, 315), (9, 315, 894, 308), (10, 319, 886, 296), (10, 296, 888, 299), (10, 299, 898, 320), (10, 320, 901, 319), (11, 299, 888, 300), (11, 300, 892, 302), (11, 302, 899, 321), (11, 321, 898, 299), (12, 302, 892, 303), (12, 303, 890, 305), (12, 305, 900, 322), (12, 322, 899, 302), (13, 305, 890, 306), (13, 306, 886, 319), (13, 319, 901, 323), (13, 323, 900, 305), (14, 327, 902, 385), (14, 385, 932, 391), (14, 391, 934, 387), (14, 387, 905, 327), (15, 487, 983, 484), (15, 484, 903, 324), (15, 324, 902, 330), (15, 330, 982, 487), (16, 486, 982, 330), (16, 330, 902, 327), (16, 327, 905, 482), (16, 482, 981, 486), (17, 485, 980, 328), (17, 328, 904, 325), (17, 325, 903, 484), (17, 484, 983, 485), (18, 416, 945, 410), (18, 410, 937, 395), (18, 395, 939, 397), (18, 397, 944, 416), (19, 325, 904, 339), (19, 339, 935, 390), (19, 390, 933, 337), (19, 337, 903, 325), (20, 326, 905, 387), (20, 387, 934, 389), (20, 389, 935, 339), (20, 339, 904, 326), (21, 506, 993, 512), (21, 512, 992, 493), (21, 493, 987, 491), (21, 491, 984, 506), (22, 390, 935, 388), (22, 388, 908, 333), (22, 333, 907, 386), (22, 386, 933, 390), (23, 389, 934, 478), (23, 478, 977, 474), (23, 474, 976, 477), (23, 477, 935, 389), (24, 376, 924, 369), (24, 369, 921, 368), (24, 368, 920, 361), (24, 361, 926, 376), (25, 334, 909, 343), (25, 343, 910, 340), (25, 340, 908, 334), (26, 332, 907, 341), (26, 341, 911, 344), (26, 344, 906, 332), (27, 368, 921, 362), (27, 362, 915, 348), (27, 348, 914, 349), (27, 349, 920, 368), (28, 363, 927, 375), (28, 375, 926, 361), (28, 361, 920, 367), (28, 367, 922, 363), (29, 369, 924, 374), (29, 374, 925, 370), (29, 370, 923, 366), (29, 366, 921, 369), (30, 384, 929, 378), (30, 378, 916, 355), (30, 355, 919, 357), (30, 357, 928, 384), (31, 367, 920, 349), (31, 349, 914, 346), (31, 346, 913, 351), (31, 351, 922, 367), (32, 366, 923, 364), (32, 364, 912, 347), (32, 347, 915, 362), (32, 362, 921, 366), (33, 365, 922, 351), (33, 351, 913, 345), (33, 345, 912, 364), (33, 364, 923, 365), (34, 353, 917, 354), (34, 354, 918, 356), (34, 356, 919, 355), (34, 355, 916, 353), (35, 383, 930, 379), (35, 379, 917, 353), (35, 353, 916, 378), (35, 378, 929, 383), (36, 382, 928, 357), (36, 357, 919, 356), (36, 356, 918, 360), (36, 360, 931, 382), (37, 381, 931, 360), (37, 360, 918, 354), (37, 354, 917, 379), (37, 379, 930, 381), (38, 370, 925, 373), (38, 373, 927, 363), (38, 363, 922, 365), (38, 365, 923, 370), (39, 352, 907, 333), (39, 333, 908, 372), (39, 372, 927, 373), (39, 373, 925, 352), (40, 350, 911, 341), (40, 341, 907, 352), (40, 352, 925, 374), (40, 374, 924, 350), (41, 372, 908, 340), (41, 340, 910, 371), (41, 371, 926, 375), (41, 375, 927, 372), (42, 342, 911, 350), (42, 350, 924, 376), (42, 376, 926, 371), (42, 371, 910, 342), (43, 346, 914, 380), (43, 380, 931, 381), (43, 381, 930, 359), (43, 359, 913, 346), (44, 348, 915, 377), (44, 377, 928, 382), (44, 382, 931, 380), (44, 380, 914, 348), (45, 345, 913, 359), (45, 359, 930, 383), (45, 383, 929, 358), (45, 358, 912, 345), (46, 347, 912, 358), (46, 358, 929, 384), (46, 384, 928, 377), (46, 377, 915, 347), (47, 424, 949, 418), (47, 418, 941, 403), (47, 403, 943, 405), (47, 405, 948, 424), (48, 415, 947, 412), (48, 412, 938, 394), (48, 394, 936, 399), (48, 399, 946, 415), (49, 414, 944, 397), (49, 397, 939, 396), (49, 396, 938, 412), (49, 412, 947, 414), (50, 594, 1037, 600), (50, 600, 1036, 581), (50, 581, 1029, 577), (50, 577, 1028, 594), (51, 404, 943, 403), (51, 403, 941, 401), (51, 401, 940, 402), (51, 402, 942, 404), (52, 423, 950, 419), (52, 419, 940, 401), (52, 401, 941, 418), (52, 418, 949, 423), (53, 422, 948, 405), (53, 405, 943, 404), (53, 404, 942, 408), (53, 408, 951, 422), (54, 421, 951, 408), (54, 408, 942, 402), (54, 402, 940, 419), (54, 419, 950, 421), (55, 432, 955, 411), (55, 411, 946, 413), (55, 413, 945, 425), (55, 425, 952, 432), (56, 431, 954, 409), (56, 409, 944, 414), (56, 414, 947, 426), (56, 426, 953, 431), (57, 430, 953, 426), (57, 426, 947, 415), (57, 415, 946, 411), (57, 411, 955, 430), (58, 429, 952, 425), (58, 425, 945, 416), (58, 416, 944, 409), (58, 409, 954, 429), (59, 394, 938, 420), (59, 420, 951, 421), (59, 421, 950, 407), (59, 407, 936, 394), (60, 396, 939, 417), (60, 417, 948, 422), (60, 422, 951, 420), (60, 420, 938, 396), (61, 393, 936, 407), (61, 407, 950, 423), (61, 423, 949, 406), (61, 406, 937, 393), (62, 395, 937, 406), (62, 406, 949, 424), (62, 424, 948, 417), (62, 417, 939, 395), (63, 386, 907, 398), (63, 398, 952, 429), (63, 429, 954, 427), (63, 427, 933, 386), (64, 336, 932, 400), (64, 400, 953, 430), (64, 430, 955, 428), (64, 428, 906, 336), (65, 392, 933, 427), (65, 427, 954, 431), (65, 431, 953, 400), (65, 400, 932, 392), (66, 332, 906, 428), (66, 428, 955, 432), (66, 432, 952, 398), (66, 398, 907, 332), (67, 467, 972, 444), (67, 444, 959, 435), (67, 435, 958, 446), (67, 446, 973, 467), (68, 468, 972, 449), (68, 449, 966, 451), (68, 451, 967, 457), (68, 457, 975, 468), (69, 448, 973, 469), (69, 469, 974, 438), (69, 438, 964, 454), (69, 454, 965, 448), (70, 462, 969, 456), (70, 456, 960, 442), (70, 442, 963, 443), (70, 443, 968, 462), (71, 440, 962, 441), (71, 441, 963, 442), (71, 442, 960, 439), (71, 439, 961, 440), (72, 461, 971, 458), (72, 458, 962, 440), (72, 440, 961, 445), (72, 445, 970, 461), (73, 460, 968, 443), (73, 443, 963, 441), (73, 441, 962, 458), (73, 458, 971, 460), (74, 459, 970, 445), (74, 445, 961, 439), (74, 439, 960, 456), (74, 456, 969, 459), (75, 476, 979, 450), (75, 450, 967, 451), (75, 451, 966, 472), (75, 472, 977, 476), (76, 475, 978, 447), (76, 447, 964, 452), (76, 452, 967, 450), (76, 450, 979, 475), (77, 474, 977, 472), (77, 472, 966, 453), (77, 453, 965, 471), (77, 471, 976, 474), (78, 473, 976, 471), (78, 471, 965, 454), (78, 454, 964, 447), (78, 447, 978, 473), (79, 570, 1025, 576), (79, 576, 1024, 557), (79, 557, 1018, 554), (79, 554, 1016, 570), (80, 452, 964, 438), (80, 438, 974, 470), (80, 470, 975, 457), (80, 457, 967, 452), (81, 433, 957, 466), (81, 466, 970, 459), (81, 459, 969, 463), (81, 463, 956, 433), (82, 435, 959, 465), (82, 465, 968, 460), (82, 460, 971, 464), (82, 464, 958, 435), (83, 434, 958, 464), (83, 464, 971, 461), (83, 461, 970, 466), (83, 466, 957, 434), (84, 566, 1018, 556), (84, 556, 1019, 565), (84, 565, 1023, 564), (84, 564, 1022, 566), (85, 453, 966, 449), (85, 449, 972, 467), (85, 467, 973, 448), (85, 448, 965, 453), (86, 436, 959, 444), (86, 444, 972, 468), (86, 468, 975, 437), (86, 437, 956, 436), (87, 446, 958, 434), (87, 434, 957, 455), (87, 455, 974, 469), (87, 469, 973, 446), (88, 388, 935, 477), (88, 477, 976, 473), (88, 473, 978, 479), (88, 479, 908, 388), (89, 338, 909, 480), (89, 480, 979, 476), (89, 476, 977, 478), (89, 478, 934, 338), (90, 334, 908, 479), (90, 479, 978, 475), (90, 475, 979, 480), (90, 480, 909, 334), (91, 301, 893, 481), (91, 481, 980, 485), (91, 485, 983, 331), (91, 331, 889, 301), (92, 307, 887, 483), (92, 483, 982, 486), (92, 486, 981, 329), (92, 329, 891, 307), (93, 298, 889, 331), (93, 331, 983, 487), (93, 487, 982, 483), (93, 483, 887, 298), (94, 874, 1173, 858), (94, 858, 1172, 872), (94, 872, 1175, 866), (94, 866, 1177, 874), (95, 335, 906, 344), (95, 344, 911, 342), (95, 342, 910, 343), (95, 343, 909, 335), (96, 502, 985, 489), (96, 489, 984, 501), (96, 501, 988, 497), (96, 497, 989, 502), (97, 508, 995, 511), (97, 511, 994, 495), (97, 495, 985, 490), (97, 490, 986, 508), (98, 493, 992, 510), (98, 510, 995, 508), (98, 508, 986, 492), (98, 492, 987, 493), (99, 495, 994, 509), (99, 509, 993, 506), (99, 506, 984, 489), (99, 489, 985, 495), (100, 522, 1001, 528), (100, 528, 1000, 517), (100, 517, 998, 516), (100, 516, 999, 522), (101, 504, 987, 492), (101, 492, 986, 503), (101, 503, 990, 500), (101, 500, 991, 504), (102, 546, 1013, 552), (102, 552, 1012, 533), (102, 533, 1004, 532), (102, 532, 1006, 546), (103, 501, 984, 491), (103, 491, 987, 504), (103, 504, 991, 499), (103, 499, 988, 501), (104, 507, 906, 335), (104, 335, 909, 494), (104, 494, 993, 509), (104, 509, 994, 507), (105, 505, 934, 391), (105, 391, 932, 496), (105, 496, 995, 510), (105, 510, 992, 505), (106, 496, 932, 336), (106, 336, 906, 507), (106, 507, 994, 511), (106, 511, 995, 496), (107, 494, 909, 338), (107, 338, 934, 505), (107, 505, 992, 512), (107, 512, 993, 494), (108, 516, 998, 514), (108, 514, 997, 513), (108, 513, 996, 515), (108, 515, 999, 516), (109, 517, 1000, 527), (109, 527, 1002, 519), (109, 519, 997, 514), (109, 514, 998, 517), (110, 524, 1003, 526), (110, 526, 1001, 522), (110, 522, 999, 515), (110, 515, 996, 524), (111, 519, 1002, 525), (111, 525, 1003, 524), (111, 524, 996, 513), (111, 513, 997, 519), (112, 523, 989, 497), (112, 497, 988, 520), (112, 520, 1003, 525), (112, 525, 1002, 523), (113, 520, 988, 499), (113, 499, 991, 518), (113, 518, 1001, 526), (113, 526, 1003, 520), (114, 521, 990, 498), (114, 498, 989, 523), (114, 523, 1002, 527), (114, 527, 1000, 521), (115, 518, 991, 500), (115, 500, 990, 521), (115, 521, 1000, 528), (115, 528, 1001, 518), (116, 542, 1006, 532), (116, 532, 1004, 541), (116, 541, 1008, 540), (116, 540, 1010, 542), (117, 533, 1012, 551), (117, 551, 1014, 535), (117, 535, 1005, 529), (117, 529, 1004, 533), (118, 535, 1014, 550), (118, 550, 1015, 536), (118, 536, 1007, 531), (118, 531, 1005, 535), (119, 536, 1015, 549), (119, 549, 1013, 546), (119, 546, 1006, 530), (119, 530, 1007, 536), (120, 540, 1008, 537), (120, 537, 1009, 539), (120, 539, 1011, 538), (120, 538, 1010, 540), (121, 543, 1007, 530), (121, 530, 1006, 542), (121, 542, 1010, 538), (121, 538, 1011, 543), (122, 544, 1005, 531), (122, 531, 1007, 543), (122, 543, 1011, 539), (122, 539, 1009, 544), (123, 541, 1004, 529), (123, 529, 1005, 544), (123, 544, 1009, 537), (123, 537, 1008, 541), (124, 548, 989, 498), (124, 498, 990, 534), (124, 534, 1013, 549), (124, 549, 1015, 548), (125, 547, 985, 502), (125, 502, 989, 548), (125, 548, 1015, 550), (125, 550, 1014, 547), (126, 545, 986, 490), (126, 490, 985, 547), (126, 547, 1014, 551), (126, 551, 1012, 545), (127, 534, 990, 503), (127, 503, 986, 545), (127, 545, 1012, 552), (127, 552, 1013, 534), (128, 436, 956, 463), (128, 463, 969, 462), (128, 462, 968, 465), (128, 465, 959, 436), (129, 557, 1024, 575), (129, 575, 1026, 559), (129, 559, 1019, 556), (129, 556, 1018, 557), (130, 572, 1027, 574), (130, 574, 1025, 570), (130, 570, 1016, 553), (130, 553, 1017, 572), (131, 559, 1026, 573), (131, 573, 1027, 572), (131, 572, 1017, 555), (131, 555, 1019, 559), (132, 564, 1023, 563), (132, 563, 1021, 561), (132, 561, 1020, 562), (132, 562, 1022, 564), (133, 567, 1016, 554), (133, 554, 1018, 566), (133, 566, 1022, 562), (133, 562, 1020, 567), (134, 565, 1019, 555), (134, 555, 1017, 568), (134, 568, 1021, 563), (134, 563, 1023, 565), (135, 568, 1017, 553), (135, 553, 1016, 567), (135, 567, 1020, 561), (135, 561, 1021, 568), (136, 571, 974, 455), (136, 455, 957, 560), (136, 560, 1027, 573), (136, 573, 1026, 571), (137, 560, 957, 433), (137, 433, 956, 558), (137, 558, 1025, 574), (137, 574, 1027, 560), (138, 569, 975, 470), (138, 470, 974, 571), (138, 571, 1026, 575), (138, 575, 1024, 569), (139, 558, 956, 437), (139, 437, 975, 569), (139, 569, 1024, 576), (139, 576, 1025, 558), (140, 590, 1031, 580), (140, 580, 1030, 589), (140, 589, 1034, 588), (140, 588, 1035, 590), (141, 596, 1039, 599), (141, 599, 1038, 583), (141, 583, 1030, 580), (141, 580, 1031, 596), (142, 583, 1038, 598), (142, 598, 1037, 594), (142, 594, 1028, 578), (142, 578, 1030, 583), (143, 581, 1036, 597), (143, 597, 1039, 596), (143, 596, 1031, 579), (143, 579, 1029, 581), (144, 588, 1034, 586), (144, 586, 1032, 585), (144, 585, 1033, 587), (144, 587, 1035, 588), (145, 589, 1030, 578), (145, 578, 1028, 591), (145, 591, 1032, 586), (145, 586, 1034, 589), (146, 592, 1029, 579), (146, 579, 1031, 590), (146, 590, 1035, 587), (146, 587, 1033, 592), (147, 591, 1028, 577), (147, 577, 1029, 592), (147, 592, 1033, 585), (147, 585, 1032, 591), (148, 593, 937, 410), (148, 410, 945, 584), (148, 584, 1039, 597), (148, 597, 1036, 593), (149, 595, 946, 399), (149, 399, 936, 582), (149, 582, 1037, 598), (149, 598, 1038, 595), (150, 584, 945, 413), (150, 413, 946, 595), (150, 595, 1038, 599), (150, 599, 1039, 584), (151, 582, 936, 393), (151, 393, 937, 593), (151, 593, 1036, 600), (151, 600, 1037, 582), (152, 675, 1079, 681), (152, 681, 1078, 662), (152, 662, 1073, 660), (152, 660, 1071, 675), (153, 769, 1123, 763), (153, 763, 1114, 748), (153, 748, 1117, 750), (153, 750, 1122, 769), (154, 653, 1069, 655), (154, 655, 1067, 652), (154, 652, 1041, 602), (154, 602, 1042, 653), (155, 743, 1068, 654), (155, 654, 1069, 742), (155, 742, 1110, 739), (155, 739, 1111, 743), (156, 636, 1058, 643), (156, 643, 1060, 628), (156, 628, 1054, 635), (156, 635, 1055, 636), (157, 610, 1043, 603), (157, 603, 1042, 607), (157, 607, 1044, 610), (158, 608, 1041, 601), (158, 601, 1040, 611), (158, 611, 1045, 608), (159, 629, 1055, 635), (159, 635, 1054, 616), (159, 616, 1048, 615), (159, 615, 1049, 629), (160, 642, 1061, 630), (160, 630, 1056, 634), (160, 634, 1054, 628), (160, 628, 1060, 642), (161, 641, 1058, 636), (161, 636, 1055, 633), (161, 633, 1057, 637), (161, 637, 1059, 641), (162, 645, 1063, 651), (162, 651, 1062, 624), (162, 624, 1053, 622), (162, 622, 1050, 645), (163, 616, 1054, 634), (163, 634, 1056, 618), (163, 618, 1047, 613), (163, 613, 1048, 616), (164, 631, 1057, 633), (164, 633, 1055, 629), (164, 629, 1049, 614), (164, 614, 1046, 631), (165, 618, 1056, 632), (165, 632, 1057, 631), (165, 631, 1046, 612), (165, 612, 1047, 618), (166, 621, 1051, 620), (166, 620, 1050, 622), (166, 622, 1053, 623), (166, 623, 1052, 621), (167, 646, 1064, 650), (167, 650, 1063, 645), (167, 645, 1050, 620), (167, 620, 1051, 646), (168, 624, 1062, 649), (168, 649, 1065, 627), (168, 627, 1052, 623), (168, 623, 1053, 624), (169, 627, 1065, 648), (169, 648, 1064, 646), (169, 646, 1051, 621), (169, 621, 1052, 627), (170, 640, 1059, 637), (170, 637, 1057, 632), (170, 632, 1056, 630), (170, 630, 1061, 640), (171, 602, 1041, 619), (171, 619, 1059, 640), (171, 640, 1061, 639), (171, 639, 1042, 602), (172, 608, 1045, 617), (172, 617, 1058, 641), (172, 641, 1059, 619), (172, 619, 1041, 608), (173, 607, 1042, 639), (173, 639, 1061, 642), (173, 642, 1060, 638), (173, 638, 1044, 607), (174, 617, 1045, 609), (174, 609, 1044, 638), (174, 638, 1060, 643), (174, 643, 1058, 617), (175, 647, 1048, 613), (175, 613, 1047, 626), (175, 626, 1064, 648), (175, 648, 1065, 647), (176, 644, 1049, 615), (176, 615, 1048, 647), (176, 647, 1065, 649), (176, 649, 1062, 644), (177, 626, 1047, 612), (177, 612, 1046, 625), (177, 625, 1063, 650), (177, 650, 1064, 626), (178, 625, 1046, 614), (178, 614, 1049, 644), (178, 644, 1062, 651), (178, 651, 1063, 625), (179, 683, 1083, 689), (179, 689, 1082, 670), (179, 670, 1077, 668), (179, 668, 1075, 683), (180, 677, 1081, 680), (180, 680, 1080, 664), (180, 664, 1070, 659), (180, 659, 1072, 677), (181, 662, 1078, 679), (181, 679, 1081, 677), (181, 677, 1072, 661), (181, 661, 1073, 662), (182, 857, 1167, 851), (182, 851, 1158, 834), (182, 834, 1159, 838), (182, 838, 1166, 857), (183, 668, 1077, 669), (183, 669, 1076, 667), (183, 667, 1074, 666), (183, 666, 1075, 668), (184, 684, 1084, 688), (184, 688, 1083, 683), (184, 683, 1075, 666), (184, 666, 1074, 684), (185, 670, 1082, 687), (185, 687, 1085, 673), (185, 673, 1076, 669), (185, 669, 1077, 670), (186, 673, 1085, 686), (186, 686, 1084, 684), (186, 684, 1074, 667), (186, 667, 1076, 673), (187, 676, 1089, 697), (187, 697, 1086, 690), (187, 690, 1079, 678), (187, 678, 1080, 676), (188, 674, 1088, 696), (188, 696, 1087, 691), (188, 691, 1081, 679), (188, 679, 1078, 674), (189, 691, 1087, 695), (189, 695, 1089, 676), (189, 676, 1080, 680), (189, 680, 1081, 691), (190, 690, 1086, 694), (190, 694, 1088, 674), (190, 674, 1078, 681), (190, 681, 1079, 690), (191, 685, 1072, 659), (191, 659, 1070, 672), (191, 672, 1084, 686), (191, 686, 1085, 685), (192, 682, 1073, 661), (192, 661, 1072, 685), (192, 685, 1085, 687), (192, 687, 1082, 682), (193, 672, 1070, 658), (193, 658, 1071, 671), (193, 671, 1083, 688), (193, 688, 1084, 672), (194, 671, 1071, 660), (194, 660, 1073, 682), (194, 682, 1082, 689), (194, 689, 1083, 671), (195, 663, 1041, 652), (195, 652, 1067, 692), (195, 692, 1088, 694), (195, 694, 1086, 663), (196, 665, 1066, 605), (196, 605, 1040, 693), (196, 693, 1089, 695), (196, 695, 1087, 665), (197, 692, 1067, 657), (197, 657, 1066, 665), (197, 665, 1087, 696), (197, 696, 1088, 692), (198, 693, 1040, 601), (198, 601, 1041, 663), (198, 663, 1086, 697), (198, 697, 1089, 693), (199, 709, 1106, 732), (199, 732, 1107, 711), (199, 711, 1092, 700), (199, 700, 1093, 709), (200, 714, 1106, 733), (200, 733, 1109, 722), (200, 722, 1101, 716), (200, 716, 1100, 714), (201, 734, 1107, 713), (201, 713, 1099, 719), (201, 719, 1098, 703), (201, 703, 1108, 734), (202, 721, 1103, 727), (202, 727, 1102, 708), (202, 708, 1097, 707), (202, 707, 1094, 721), (203, 706, 1096, 705), (203, 705, 1095, 704), (203, 704, 1094, 707), (203, 707, 1097, 706), (204, 723, 1105, 726), (204, 726, 1104, 710), (204, 710, 1095, 705), (204, 705, 1096, 723), (205, 708, 1102, 725), (205, 725, 1105, 723), (205, 723, 1096, 706), (205, 706, 1097, 708), (206, 710, 1104, 724), (206, 724, 1103, 721), (206, 721, 1094, 704), (206, 704, 1095, 710), (207, 715, 1113, 741), (207, 741, 1111, 737), (207, 737, 1100, 716), (207, 716, 1101, 715), (208, 712, 1112, 740), (208, 740, 1113, 715), (208, 715, 1101, 717), (208, 717, 1098, 712), (209, 737, 1111, 739), (209, 739, 1110, 736), (209, 736, 1099, 718), (209, 718, 1100, 737), (210, 736, 1110, 738), (210, 738, 1112, 712), (210, 712, 1098, 719), (210, 719, 1099, 736), (211, 833, 1155, 827), (211, 827, 1146, 811), (211, 811, 1148, 814), (211, 814, 1154, 833), (212, 703, 1098, 717), (212, 717, 1101, 722), (212, 722, 1109, 735), (212, 735, 1108, 703), (213, 731, 1091, 698), (213, 698, 1090, 728), (213, 728, 1103, 724), (213, 724, 1104, 731), (214, 730, 1093, 700), (214, 700, 1092, 729), (214, 729, 1105, 725), (214, 725, 1102, 730), (215, 729, 1092, 699), (215, 699, 1091, 731), (215, 731, 1104, 726), (215, 726, 1105, 729), (216, 813, 1148, 823), (216, 823, 1152, 821), (216, 821, 1153, 822), (216, 822, 1149, 813), (217, 714, 1100, 718), (217, 718, 1099, 713), (217, 713, 1107, 732), (217, 732, 1106, 714), (218, 709, 1093, 701), (218, 701, 1090, 702), (218, 702, 1109, 733), (218, 733, 1106, 709), (219, 699, 1092, 711), (219, 711, 1107, 734), (219, 734, 1108, 720), (219, 720, 1091, 699), (220, 742, 1069, 653), (220, 653, 1042, 744), (220, 744, 1112, 738), (220, 738, 1110, 742), (221, 745, 1043, 606), (221, 606, 1068, 743), (221, 743, 1111, 741), (221, 741, 1113, 745), (222, 744, 1042, 603), (222, 603, 1043, 745), (222, 745, 1113, 740), (222, 740, 1112, 744), (223, 611, 1040, 604), (223, 604, 1043, 610), (223, 610, 1044, 609), (223, 609, 1045, 611), (224, 746, 1115, 759), (224, 759, 1119, 754), (224, 754, 1118, 758), (224, 758, 1114, 746), (225, 768, 1125, 765), (225, 765, 1116, 747), (225, 747, 1115, 752), (225, 752, 1124, 768), (226, 767, 1122, 750), (226, 750, 1117, 749), (226, 749, 1116, 765), (226, 765, 1125, 767), (227, 766, 1124, 752), (227, 752, 1115, 746), (227, 746, 1114, 763), (227, 763, 1123, 766), (228, 785, 1131, 779), (228, 779, 1129, 773), (228, 773, 1128, 774), (228, 774, 1130, 785), (229, 749, 1117, 761), (229, 761, 1121, 757), (229, 757, 1120, 760), (229, 760, 1116, 749), (230, 809, 1143, 803), (230, 803, 1136, 789), (230, 789, 1134, 790), (230, 790, 1142, 809), (231, 748, 1114, 758), (231, 758, 1118, 756), (231, 756, 1121, 761), (231, 761, 1117, 748), (232, 604, 1040, 764), (232, 764, 1124, 766), (232, 766, 1123, 751), (232, 751, 1043, 604), (233, 656, 1068, 762), (233, 762, 1122, 767), (233, 767, 1125, 753), (233, 753, 1066, 656), (234, 605, 1066, 753), (234, 753, 1125, 768), (234, 768, 1124, 764), (234, 764, 1040, 605), (235, 606, 1043, 751), (235, 751, 1123, 769), (235, 769, 1122, 762), (235, 762, 1068, 606), (236, 771, 1128, 773), (236, 773, 1129, 772), (236, 772, 1126, 770), (236, 770, 1127, 771), (237, 784, 1130, 774), (237, 774, 1128, 771), (237, 771, 1127, 776), (237, 776, 1132, 784), (238, 783, 1133, 781), (238, 781, 1126, 772), (238, 772, 1129, 779), (238, 779, 1131, 783), (239, 782, 1132, 776), (239, 776, 1127, 770), (239, 770, 1126, 781), (239, 781, 1133, 782), (240, 754, 1119, 780), (240, 780, 1132, 782), (240, 782, 1133, 777), (240, 777, 1118, 754), (241, 756, 1118, 777), (241, 777, 1133, 783), (241, 783, 1131, 775), (241, 775, 1121, 756), (242, 755, 1120, 778), (242, 778, 1130, 784), (242, 784, 1132, 780), (242, 780, 1119, 755), (243, 757, 1121, 775), (243, 775, 1131, 785), (243, 785, 1130, 778), (243, 778, 1120, 757), (244, 789, 1136, 799), (244, 799, 1140, 797), (244, 797, 1138, 798), (244, 798, 1134, 789), (245, 808, 1142, 790), (245, 790, 1134, 786), (245, 786, 1135, 792), (245, 792, 1144, 808), (246, 807, 1144, 792), (246, 792, 1135, 788), (246, 788, 1137, 793), (246, 793, 1145, 807), (247, 806, 1145, 793), (247, 793, 1137, 787), (247, 787, 1136, 803), (247, 803, 1143, 806), (248, 794, 1138, 797), (248, 797, 1140, 795), (248, 795, 1141, 796), (248, 796, 1139, 794), (249, 787, 1137, 800), (249, 800, 1141, 795), (249, 795, 1140, 799), (249, 799, 1136, 787), (250, 788, 1135, 801), (250, 801, 1139, 796), (250, 796, 1141, 800), (250, 800, 1137, 788), (251, 786, 1134, 798), (251, 798, 1138, 794), (251, 794, 1139, 801), (251, 801, 1135, 786), (252, 755, 1119, 805), (252, 805, 1145, 806), (252, 806, 1143, 791), (252, 791, 1120, 755), (253, 759, 1115, 804), (253, 804, 1144, 807), (253, 807, 1145, 805), (253, 805, 1119, 759), (254, 747, 1116, 802), (254, 802, 1142, 808), (254, 808, 1144, 804), (254, 804, 1115, 747), (255, 760, 1120, 791), (255, 791, 1143, 809), (255, 809, 1142, 802), (255, 802, 1116, 760), (256, 728, 1090, 701), (256, 701, 1093, 730), (256, 730, 1102, 727), (256, 727, 1103, 728), (257, 832, 1154, 814), (257, 814, 1148, 813), (257, 813, 1149, 816), (257, 816, 1156, 832), (258, 831, 1157, 829), (258, 829, 1147, 810), (258, 810, 1146, 827), (258, 827, 1155, 831), (259, 830, 1156, 816), (259, 816, 1149, 812), (259, 812, 1147, 829), (259, 829, 1157, 830), (260, 820, 1153, 821), (260, 821, 1152, 819), (260, 819, 1150, 818), (260, 818, 1151, 820), (261, 811, 1146, 824), (261, 824, 1150, 819), (261, 819, 1152, 823), (261, 823, 1148, 811), (262, 812, 1149, 822), (262, 822, 1153, 820), (262, 820, 1151, 825), (262, 825, 1147, 812), (263, 810, 1147, 825), (263, 825, 1151, 818), (263, 818, 1150, 824), (263, 824, 1146, 810), (264, 720, 1108, 828), (264, 828, 1156, 830), (264, 830, 1157, 817), (264, 817, 1091, 720), (265, 698, 1091, 817), (265, 817, 1157, 831), (265, 831, 1155, 815), (265, 815, 1090, 698), (266, 735, 1109, 826), (266, 826, 1154, 832), (266, 832, 1156, 828), (266, 828, 1108, 735), (267, 702, 1090, 815), (267, 815, 1155, 833), (267, 833, 1154, 826), (267, 826, 1109, 702), (268, 837, 1161, 847), (268, 847, 1165, 845), (268, 845, 1164, 846), (268, 846, 1160, 837), (269, 856, 1169, 853), (269, 853, 1161, 837), (269, 837, 1160, 840), (269, 840, 1168, 856), (270, 855, 1168, 840), (270, 840, 1160, 835), (270, 835, 1158, 851), (270, 851, 1167, 855), (271, 854, 1166, 838), (271, 838, 1159, 836), (271, 836, 1161, 853), (271, 853, 1169, 854), (272, 843, 1164, 845), (272, 845, 1165, 844), (272, 844, 1163, 842), (272, 842, 1162, 843), (273, 835, 1160, 846), (273, 846, 1164, 843), (273, 843, 1162, 848), (273, 848, 1158, 835), (274, 836, 1159, 849), (274, 849, 1163, 844), (274, 844, 1165, 847), (274, 847, 1161, 836), (275, 834, 1158, 848), (275, 848, 1162, 842), (275, 842, 1163, 849), (275, 849, 1159, 834), (276, 675, 1071, 850), (276, 850, 1166, 854), (276, 854, 1169, 841), (276, 841, 1079, 675), (277, 664, 1080, 852), (277, 852, 1168, 855), (277, 855, 1167, 839), (277, 839, 1070, 664), (278, 678, 1079, 841), (278, 841, 1169, 856), (278, 856, 1168, 852), (278, 852, 1080, 678), (279, 658, 1070, 839), (279, 839, 1167, 857), (279, 857, 1166, 850), (279, 850, 1071, 658), (280, 862, 1068, 656), (280, 656, 1066, 863), (280, 863, 1170, 860), (280, 860, 1172, 862), (281, 864, 1069, 654), (281, 654, 1068, 862), (281, 862, 1172, 858), (281, 858, 1173, 864), (282, 863, 1066, 657), (282, 657, 1067, 865), (282, 865, 1171, 861), (282, 861, 1170, 863), (283, 865, 1067, 655), (283, 655, 1069, 864), (283, 864, 1173, 859), (283, 859, 1171, 865), (284, 879, 1179, 885), (284, 885, 1178, 869), (284, 869, 980, 481), (284, 481, 893, 879), (285, 869, 1178, 884), (285, 884, 1180, 871), (285, 871, 981, 488), (285, 488, 980, 869), (286, 881, 1181, 883), (286, 883, 1179, 879), (286, 879, 893, 304), (286, 304, 891, 881), (287, 871, 1180, 882), (287, 882, 1181, 881), (287, 881, 891, 329), (287, 329, 981, 871), (288, 872, 1172, 860), (288, 860, 1170, 876), (288, 876, 1174, 867), (288, 867, 1175, 872), (289, 875, 1171, 859), (289, 859, 1173, 874), (289, 874, 1177, 868), (289, 868, 1176, 875), (290, 876, 1170, 861), (290, 861, 1171, 875), (290, 875, 1176, 877), (290, 877, 1174, 876), (291, 324, 903, 337), (291, 337, 933, 392), (291, 392, 932, 385), (291, 385, 902, 324), (292, 880, 1177, 866), (292, 866, 1175, 873), (292, 873, 1181, 882), (292, 882, 1180, 880), (293, 873, 1175, 867), (293, 867, 1174, 870), (293, 870, 1179, 883), (293, 883, 1181, 873), (294, 878, 1176, 868), (294, 868, 1177, 880), (294, 880, 1180, 884), (294, 884, 1178, 878), (295, 870, 1174, 877), (295, 877, 1176, 878), (295, 878, 1178, 885), (295, 885, 1179, 870)])
me_cube_107.materials.append(mat_wood)
me_cube_107.use_remesh_preserve_volume = False
me_cube_107.use_remesh_preserve_attributes = False
me_cube_107.use_mirror_vertex_groups = False
me_cube_107.update()

# ---- objects
ob_commontree_dead_2 = bpy.data.objects.new('CommonTree_Dead_2', me_cube_107)

# ---- transforms, parenting, visibility, modifiers, constraints
ob_commontree_dead_2.location = (0.0, 0.0, 0.0)
ob_commontree_dead_2.lineart.crease_threshold = 0.0

# ---- collection membership
col_collection_1.objects.link(ob_commontree_dead_2)

# ---- scene / render settings (as saved in the file)
scene.frame_start = 1; scene.frame_end = 250; scene.frame_set(0)
scene.render.engine = 'CYCLES'
scene.render.resolution_x = 1000
scene.render.resolution_y = 1000
scene.render.dither_intensity = 0.0
scene.cycles.samples = 200
scene.cycles.sampling_pattern = 'TABULATED_SOBOL'
scene.cycles.light_sampling_threshold = 0.0
scene.cycles.use_adaptive_sampling = False
scene.cycles.use_light_tree = False
scene.cycles.caustics_reflective = False
scene.cycles.caustics_refractive = False
scene.cycles.blur_glossy = 0.0
scene.cycles.max_bounces = 2
scene.cycles.pixel_filter_type = 'GAUSSIAN'
scene.cycles.sample_clamp_indirect = 0.0
scene.view_settings.view_transform = 'Standard'
bpy.context.view_layer.update()

# ---- added for rendering (the .blend has no active camera): camera
cam_auto = bpy.data.cameras.new('AutoCamera')
cam_auto.lens = 50.0
cam_auto.sensor_width = 36.0
cam_auto.clip_end = 1000.0
ob_auto_camera = bpy.data.objects.new('AutoCamera', cam_auto)
scene.collection.objects.link(ob_auto_camera)
ob_auto_camera.location = (3.4279, -4.48439, 4.19534)
ob_auto_camera.rotation_euler = (1.09748, -7.21219e-08, 0.694738)
scene.camera = ob_auto_camera
bpy.context.view_layer.update()
